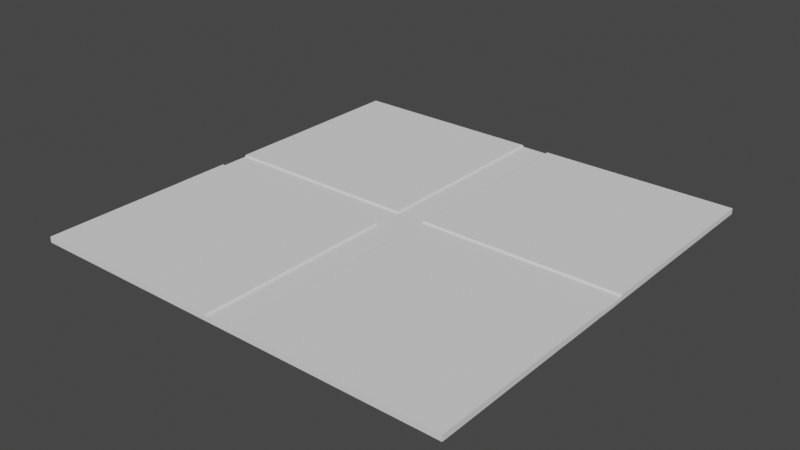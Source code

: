 # Source: intersecting_street.blend  (saved by Blender 3.3.6; exported with 4.5.12 LTS)
import bpy
from mathutils import Matrix  # noqa: F401  (used for matrix-valued properties, if any)

bpy.ops.wm.read_factory_settings(use_empty=True)
scene = bpy.context.scene
scene.name = 'Scene'

# ---- collections
col_collection = bpy.data.collections.new('Collection'); scene.collection.children.link(col_collection)

# ---- world
world_world = bpy.data.worlds.new('World'); scene.world = world_world
world_world.use_nodes = True; world_world.node_tree.nodes.clear()
_N = world_world.node_tree.nodes; _L = world_world.node_tree.links
n0 = _N.new('ShaderNodeOutputWorld'); n0.name = 'World Output'; n0.location = (300, 300)
n1 = _N.new('ShaderNodeBackground'); n1.name = 'Background'; n1.location = (10, 300)
n1.inputs[0].default_value = (0.05088, 0.05088, 0.05088, 1.0)
_L.new(n1.outputs[0], n0.inputs[0])
n0.is_active_output = True
world_world.color = (0.05088, 0.05088, 0.05088)
world_world.use_sun_shadow = False
world_world.sun_shadow_jitter_overblur = 0.0

# ---- meshes
me_cube_003 = bpy.data.meshes.new('Cube.003')
me_cube_003.from_pydata([(1.0, -1.0, 0.0185), (1.0, -1.0, 0.2948), (0.0, -1.0, 0.0185), (0.0, -1.0, 0.2948), (1.0, 0.0, 0.0185), (1.0, 0.0, 0.2948), (0.0, 0.0, 0.2948), (0.0, 0.0, 0.0185), (1.0, -2.0, 0.2948), (1.0, -2.0, 0.0185), (0.0, -2.0, 0.0185), (0.0, -2.0, 0.2948), (2.0, 0.0, 0.2948), (2.0, -1.0, 0.2948), (2.0, -1.0, 0.0185), (2.0, 0.0, 0.0185), (2.0, -2.0, 0.0185), (1.059, -2.0, 0.4128), (1.059, -1.059, 0.4128), (2.0, -2.0, 0.4128), (2.0, -1.0, 0.3732), (2.0, -2.987, 0.0185), (1.0, -2.987, 0.0185), (1.0, -2.987, 0.2948), (0.0, -2.987, 0.0185), (0.0, -2.987, 0.2948), (3.985, -2.989, 0.4128), (1.059, -2.987, 0.4128), (2.0, -2.987, 0.4128), (3.0, 0.0, 0.2948), (2.985, -1.0, 0.2948), (2.985, -1.0, 0.0185), (3.0, 0.0, 0.0185), (2.985, -2.0, 0.0185), (2.985, -2.987, 0.0185), (2.985, -2.0, 0.4128), (2.985, -1.059, 0.4128), (2.985, -2.987, 0.4128), (4.985, -2.99, 0.4128), (3.985, -3.989, 0.4128), (1.0, -2.0, 0.3732), (1.0, -1.0, 0.3732), (2.0, -1.059, 0.4128), (2.985, -1.0, 0.3732), (1.0, -2.987, 0.3732), (4.985, -3.99, 0.4128), (2.0, -3.987, 0.0185), (2.985, -3.987, 0.0185), (1.0, -3.987, 0.0185), (1.0, -3.987, 0.2948), (0.0, -3.987, 0.0185), (0.0, -3.987, 0.2948), (1.0, -3.987, 0.3732), (2.985, -3.987, 0.4128), (2.0, -3.987, 0.4128), (1.059, -3.987, 0.4128), (2.984, -4.987, 0.0185), (3.985, -3.989, 0.0185), (3.985, -2.989, 0.0185), (4.0, 0.0, 0.2948), (3.985, -1.001, 0.2948), (3.985, -1.001, 0.0185), (4.0, 0.0, 0.0185), (3.984, -4.989, 0.0185), (3.985, -2.001, 0.0185), (14.99, -4.002, 0.2948), (3.985, -1.001, 0.3732), (14.98, -5.002, 0.2948), (3.985, -2.001, 0.4128), (3.985, -1.061, 0.4128), (4.985, -3.99, 0.0185), (4.985, -2.99, 0.0185), (5.0, 0.0, 0.2948), (4.985, -1.003, 0.2948), (4.985, -1.003, 0.0185), (5.0, 0.0, 0.0185), (4.985, -2.003, 0.0185), (4.985, -1.003, 0.3732), (4.985, -2.003, 0.4128), (4.985, -1.062, 0.4128), (3.984, -4.989, 0.4128), (2.984, -4.987, 0.4128), (14.98, -5.002, 0.4128), (14.99, -4.002, 0.4128), (14.99, -4.002, 0.0185), (14.98, -5.002, 0.0185), (1.999, -4.987, 0.0185), (0.9993, -4.987, 0.0185), (0.9993, -4.987, 0.2948), (0.0, -4.987, 0.0185), (0.0, -4.987, 0.2948), (0.9993, -4.987, 0.3732), (1.999, -4.987, 0.4128), (1.059, -4.987, 0.4128), (4.984, -4.99, 0.0185), (4.984, -4.99, 0.4128), (3.978, -14.99, 0.2948), (2.978, -14.99, 0.2948), (3.978, -14.99, 0.0185), (2.978, -14.99, 0.0185), (3.978, -14.99, 0.4128), (2.978, -14.99, 0.4128), (2.978, -14.99, 0.3732), (3.978, -14.99, 0.3732), (1.992, -14.99, 0.3732), (1.992, -14.99, 0.2948), (1.992, -14.99, 0.0185), (0.9925, -14.99, 0.0185), (0.9925, -14.99, 0.2948), (0.0, -14.99, 0.0185), (0.0, -14.99, 0.2948), (0.9925, -14.99, 0.3732), (1.992, -14.99, 0.4128), (1.052, -14.99, 0.4128), (4.978, -14.99, 0.3732), (4.978, -14.99, 0.2948), (4.978, -14.99, 0.0185), (4.978, -14.99, 0.4128), (14.99, -4.002, 0.3732), (14.98, -5.002, 0.3732), (14.99, -3.002, 0.4128), (14.99, -3.002, 0.3732), (14.99, -3.002, 0.0185), (15.0, 0.0, 0.2948), (14.99, -1.015, 0.2948), (14.99, -1.015, 0.0185), (15.0, 0.0, 0.0185), (14.99, -2.015, 0.2948), (14.99, -2.015, 0.0185), (14.99, -2.015, 0.3732), (14.99, -1.015, 0.3732), (14.99, -3.002, 0.2948), (14.99, -2.015, 0.4128), (14.99, -1.074, 0.4128), (14.98, -15.0, 0.4128), (14.98, -15.0, 0.3732), (14.98, -15.0, 0.0185), (14.98, -15.0, 0.2948), (1.0, 1.0, 0.0185), (1.0, 1.0, 0.2948), (0.0, 1.0, 0.0185), (0.0, 1.0, 0.2948), (1.0, 2.0, 0.2948), (1.0, 2.0, 0.0185), (0.0, 2.0, 0.0185), (0.0, 2.0, 0.2948), (2.0, 1.0, 0.2948), (2.0, 1.0, 0.0185), (2.0, 2.0, 0.0185), (1.059, 2.0, 0.4128), (1.059, 1.059, 0.4128), (2.0, 2.0, 0.4128), (2.0, 1.0, 0.3732), (2.0, 2.987, 0.0185), (1.0, 2.987, 0.0185), (1.0, 2.987, 0.2948), (0.0, 2.987, 0.0185), (0.0, 2.987, 0.2948), (3.985, 2.989, 0.4128), (1.059, 2.987, 0.4128), (2.0, 2.987, 0.4128), (2.985, 1.0, 0.2948), (2.985, 1.0, 0.0185), (2.985, 2.0, 0.0185), (2.985, 2.987, 0.0185), (2.985, 2.0, 0.4128), (2.985, 1.059, 0.4128), (2.985, 2.987, 0.4128), (4.985, 2.99, 0.4128), (3.985, 3.989, 0.4128), (1.0, 2.0, 0.3732), (1.0, 1.0, 0.3732), (2.0, 1.059, 0.4128), (2.985, 1.0, 0.3732), (1.0, 2.987, 0.3732), (4.985, 3.99, 0.4128), (2.0, 3.987, 0.0185), (2.985, 3.987, 0.0185), (1.0, 3.987, 0.0185), (1.0, 3.987, 0.2948), (0.0, 3.987, 0.0185), (0.0, 3.987, 0.2948), (1.0, 3.987, 0.3732), (2.985, 3.987, 0.4128), (2.0, 3.987, 0.4128), (1.059, 3.987, 0.4128), (2.984, 4.987, 0.0185), (3.985, 3.989, 0.0185), (3.985, 2.989, 0.0185), (3.985, 1.001, 0.2948), (3.985, 1.001, 0.0185), (3.984, 4.989, 0.0185), (3.985, 2.001, 0.0185), (14.99, 4.002, 0.2948), (3.985, 1.001, 0.3732), (14.98, 5.002, 0.2948), (3.985, 2.001, 0.4128), (3.985, 1.061, 0.4128), (4.985, 3.99, 0.0185), (4.985, 2.99, 0.0185), (4.985, 1.003, 0.2948), (4.985, 1.003, 0.0185), (4.985, 2.003, 0.0185), (4.985, 1.003, 0.3732), (4.985, 2.003, 0.4128), (4.985, 1.062, 0.4128), (3.984, 4.989, 0.4128), (2.984, 4.987, 0.4128), (14.98, 5.002, 0.4128), (14.99, 4.002, 0.4128), (14.99, 4.002, 0.0185), (14.98, 5.002, 0.0185), (1.999, 4.987, 0.0185), (0.9993, 4.987, 0.0185), (0.9993, 4.987, 0.2948), (0.0, 4.987, 0.0185), (0.0, 4.987, 0.2948), (0.9993, 4.987, 0.3732), (1.999, 4.987, 0.4128), (1.059, 4.987, 0.4128), (4.984, 4.99, 0.0185), (4.984, 4.99, 0.4128), (3.978, 14.99, 0.2948), (2.978, 14.99, 0.2948), (3.978, 14.99, 0.0185), (2.978, 14.99, 0.0185), (3.978, 14.99, 0.4128), (2.978, 14.99, 0.4128), (2.978, 14.99, 0.3732), (3.978, 14.99, 0.3732), (1.992, 14.99, 0.3732), (1.992, 14.99, 0.2948), (1.992, 14.99, 0.0185), (0.9925, 14.99, 0.0185), (0.9925, 14.99, 0.2948), (0.0, 14.99, 0.0185), (0.0, 14.99, 0.2948), (0.9925, 14.99, 0.3732), (1.992, 14.99, 0.4128), (1.052, 14.99, 0.4128), (4.978, 14.99, 0.3732), (4.978, 14.99, 0.2948), (4.978, 14.99, 0.0185), (4.978, 14.99, 0.4128), (14.99, 4.002, 0.3732), (14.98, 5.002, 0.3732), (14.99, 3.002, 0.4128), (14.99, 3.002, 0.3732), (14.99, 3.002, 0.0185), (14.99, 1.015, 0.2948), (14.99, 1.015, 0.0185), (14.99, 2.015, 0.2948), (14.99, 2.015, 0.0185), (14.99, 2.015, 0.3732), (14.99, 1.015, 0.3732), (14.99, 3.002, 0.2948), (14.99, 2.015, 0.4128), (14.99, 1.074, 0.4128), (14.98, 15.0, 0.4128), (14.98, 15.0, 0.3732), (14.98, 15.0, 0.0185), (14.98, 15.0, 0.2948), (-1.0, -1.0, 0.0185), (-1.0, -1.0, 0.2948), (-1.0, 0.0, 0.0185), (-1.0, 0.0, 0.2948), (-1.0, -2.0, 0.2948), (-1.0, -2.0, 0.0185), (-2.0, 0.0, 0.2948), (-2.0, -1.0, 0.2948), (-2.0, -1.0, 0.0185), (-2.0, 0.0, 0.0185), (-2.0, -2.0, 0.0185), (-1.059, -2.0, 0.4128), (-1.059, -1.059, 0.4128), (-2.0, -2.0, 0.4128), (-2.0, -1.0, 0.3732), (-2.0, -2.987, 0.0185), (-1.0, -2.987, 0.0185), (-1.0, -2.987, 0.2948), (-3.985, -2.989, 0.4128), (-1.059, -2.987, 0.4128), (-2.0, -2.987, 0.4128), (-3.0, 0.0, 0.2948), (-2.985, -1.0, 0.2948), (-2.985, -1.0, 0.0185), (-3.0, 0.0, 0.0185), (-2.985, -2.0, 0.0185), (-2.985, -2.987, 0.0185), (-2.985, -2.0, 0.4128), (-2.985, -1.059, 0.4128), (-2.985, -2.987, 0.4128), (-4.985, -2.99, 0.4128), (-3.985, -3.989, 0.4128), (-1.0, -2.0, 0.3732), (-1.0, -1.0, 0.3732), (-2.0, -1.059, 0.4128), (-2.985, -1.0, 0.3732), (-1.0, -2.987, 0.3732), (-4.985, -3.99, 0.4128), (-2.0, -3.987, 0.0185), (-2.985, -3.987, 0.0185), (-1.0, -3.987, 0.0185), (-1.0, -3.987, 0.2948), (-1.0, -3.987, 0.3732), (-2.985, -3.987, 0.4128), (-2.0, -3.987, 0.4128), (-1.059, -3.987, 0.4128), (-2.984, -4.987, 0.0185), (-3.985, -3.989, 0.0185), (-3.985, -2.989, 0.0185), (-4.0, 0.0, 0.2948), (-3.985, -1.001, 0.2948), (-3.985, -1.001, 0.0185), (-4.0, 0.0, 0.0185), (-3.984, -4.989, 0.0185), (-3.985, -2.001, 0.0185), (-14.99, -4.002, 0.2948), (-3.985, -1.001, 0.3732), (-14.98, -5.002, 0.2948), (-3.985, -2.001, 0.4128), (-3.985, -1.061, 0.4128), (-4.985, -3.99, 0.0185), (-4.985, -2.99, 0.0185), (-5.0, 0.0, 0.2948), (-4.985, -1.003, 0.2948), (-4.985, -1.003, 0.0185), (-5.0, 0.0, 0.0185), (-4.985, -2.003, 0.0185), (-4.985, -1.003, 0.3732), (-4.985, -2.003, 0.4128), (-4.985, -1.062, 0.4128), (-3.984, -4.989, 0.4128), (-2.984, -4.987, 0.4128), (-14.98, -5.002, 0.4128), (-14.99, -4.002, 0.4128), (-14.99, -4.002, 0.0185), (-14.98, -5.002, 0.0185), (-1.999, -4.987, 0.0185), (-0.9993, -4.987, 0.0185), (-0.9993, -4.987, 0.2948), (-0.9993, -4.987, 0.3732), (-1.999, -4.987, 0.4128), (-1.059, -4.987, 0.4128), (-4.984, -4.99, 0.0185), (-4.984, -4.99, 0.4128), (-3.978, -14.99, 0.2948), (-2.978, -14.99, 0.2948), (-3.978, -14.99, 0.0185), (-2.978, -14.99, 0.0185), (-3.978, -14.99, 0.4128), (-2.978, -14.99, 0.4128), (-2.978, -14.99, 0.3732), (-3.978, -14.99, 0.3732), (-1.992, -14.99, 0.3732), (-1.992, -14.99, 0.2948), (-1.992, -14.99, 0.0185), (-0.9925, -14.99, 0.0185), (-0.9925, -14.99, 0.2948), (-0.9925, -14.99, 0.3732), (-1.992, -14.99, 0.4128), (-1.052, -14.99, 0.4128), (-4.978, -14.99, 0.3732), (-4.978, -14.99, 0.2948), (-4.978, -14.99, 0.0185), (-4.978, -14.99, 0.4128), (-14.99, -4.002, 0.3732), (-14.98, -5.002, 0.3732), (-14.99, -3.002, 0.4128), (-14.99, -3.002, 0.3732), (-14.99, -3.002, 0.0185), (-15.0, 0.0, 0.2948), (-14.99, -1.015, 0.2948), (-14.99, -1.015, 0.0185), (-15.0, 0.0, 0.0185), (-14.99, -2.015, 0.2948), (-14.99, -2.015, 0.0185), (-14.99, -2.015, 0.3732), (-14.99, -1.015, 0.3732), (-14.99, -3.002, 0.2948), (-14.99, -2.015, 0.4128), (-14.99, -1.074, 0.4128), (-14.98, -15.0, 0.4128), (-14.98, -15.0, 0.3732), (-14.98, -15.0, 0.0185), (-14.98, -15.0, 0.2948), (-1.0, 1.0, 0.0185), (-1.0, 1.0, 0.2948), (-1.0, 2.0, 0.2948), (-1.0, 2.0, 0.0185), (-2.0, 1.0, 0.2948), (-2.0, 1.0, 0.0185), (-2.0, 2.0, 0.0185), (-1.059, 2.0, 0.4128), (-1.059, 1.059, 0.4128), (-2.0, 2.0, 0.4128), (-2.0, 1.0, 0.3732), (-2.0, 2.987, 0.0185), (-1.0, 2.987, 0.0185), (-1.0, 2.987, 0.2948), (-3.985, 2.989, 0.4128), (-1.059, 2.987, 0.4128), (-2.0, 2.987, 0.4128), (-2.985, 1.0, 0.2948), (-2.985, 1.0, 0.0185), (-2.985, 2.0, 0.0185), (-2.985, 2.987, 0.0185), (-2.985, 2.0, 0.4128), (-2.985, 1.059, 0.4128), (-2.985, 2.987, 0.4128), (-4.985, 2.99, 0.4128), (-3.985, 3.989, 0.4128), (-1.0, 2.0, 0.3732), (-1.0, 1.0, 0.3732), (-2.0, 1.059, 0.4128), (-2.985, 1.0, 0.3732), (-1.0, 2.987, 0.3732), (-4.985, 3.99, 0.4128), (-2.0, 3.987, 0.0185), (-2.985, 3.987, 0.0185), (-1.0, 3.987, 0.0185), (-1.0, 3.987, 0.2948), (-1.0, 3.987, 0.3732), (-2.985, 3.987, 0.4128), (-2.0, 3.987, 0.4128), (-1.059, 3.987, 0.4128), (-2.984, 4.987, 0.0185), (-3.985, 3.989, 0.0185), (-3.985, 2.989, 0.0185), (-3.985, 1.001, 0.2948), (-3.985, 1.001, 0.0185), (-3.984, 4.989, 0.0185), (-3.985, 2.001, 0.0185), (-14.99, 4.002, 0.2948), (-3.985, 1.001, 0.3732), (-14.98, 5.002, 0.2948), (-3.985, 2.001, 0.4128), (-3.985, 1.061, 0.4128), (-4.985, 3.99, 0.0185), (-4.985, 2.99, 0.0185), (-4.985, 1.003, 0.2948), (-4.985, 1.003, 0.0185), (-4.985, 2.003, 0.0185), (-4.985, 1.003, 0.3732), (-4.985, 2.003, 0.4128), (-4.985, 1.062, 0.4128), (-3.984, 4.989, 0.4128), (-2.984, 4.987, 0.4128), (-14.98, 5.002, 0.4128), (-14.99, 4.002, 0.4128), (-14.99, 4.002, 0.0185), (-14.98, 5.002, 0.0185), (-1.999, 4.987, 0.0185), (-0.9993, 4.987, 0.0185), (-0.9993, 4.987, 0.2948), (-0.9993, 4.987, 0.3732), (-1.999, 4.987, 0.4128), (-1.059, 4.987, 0.4128), (-4.984, 4.99, 0.0185), (-4.984, 4.99, 0.4128), (-3.978, 14.99, 0.2948), (-2.978, 14.99, 0.2948), (-3.978, 14.99, 0.0185), (-2.978, 14.99, 0.0185), (-3.978, 14.99, 0.4128), (-2.978, 14.99, 0.4128), (-2.978, 14.99, 0.3732), (-3.978, 14.99, 0.3732), (-1.992, 14.99, 0.3732), (-1.992, 14.99, 0.2948), (-1.992, 14.99, 0.0185), (-0.9925, 14.99, 0.0185), (-0.9925, 14.99, 0.2948), (-0.9925, 14.99, 0.3732), (-1.992, 14.99, 0.4128), (-1.052, 14.99, 0.4128), (-4.978, 14.99, 0.3732), (-4.978, 14.99, 0.2948), (-4.978, 14.99, 0.0185), (-4.978, 14.99, 0.4128), (-14.99, 4.002, 0.3732), (-14.98, 5.002, 0.3732), (-14.99, 3.002, 0.4128), (-14.99, 3.002, 0.3732), (-14.99, 3.002, 0.0185), (-14.99, 1.015, 0.2948), (-14.99, 1.015, 0.0185), (-14.99, 2.015, 0.2948), (-14.99, 2.015, 0.0185), (-14.99, 2.015, 0.3732), (-14.99, 1.015, 0.3732), (-14.99, 3.002, 0.2948), (-14.99, 2.015, 0.4128), (-14.99, 1.074, 0.4128), (-14.98, 15.0, 0.4128), (-14.98, 15.0, 0.3732), (-14.98, 15.0, 0.0185), (-14.98, 15.0, 0.2948)], [], [(1, 8, 40, 41), (7, 4, 0, 2), (5, 6, 3, 1), (1, 3, 11, 8), (40, 8, 23, 44), (0, 4, 15, 14), (2, 0, 9, 10), (21, 16, 33, 34), (27, 44, 52, 55), (9, 0, 14, 16), (5, 1, 13, 12), (8, 11, 25, 23), (18, 17, 19, 42), (13, 1, 41, 20), (22, 21, 46, 48), (9, 16, 21, 22), (37, 28, 54, 53), (95, 117, 134, 82), (23, 25, 51, 49), (13, 20, 43, 30), (19, 17, 27, 28), (12, 13, 30, 29), (10, 9, 22, 24), (36, 35, 68, 69), (43, 36, 69, 66), (31, 32, 62, 61), (30, 43, 66, 60), (47, 34, 58, 57), (42, 19, 35, 36), (14, 15, 32, 31), (19, 28, 37, 35), (16, 14, 31, 33), (21, 34, 47, 46), (17, 18, 41, 40), (18, 42, 20, 41), (42, 36, 43, 20), (45, 39, 80, 95), (27, 17, 40, 44), (29, 30, 60, 59), (34, 33, 64, 58), (49, 51, 90, 88), (39, 53, 81, 80), (50, 48, 87, 89), (47, 57, 63, 56), (55, 52, 91, 93), (52, 49, 88, 91), (48, 46, 86, 87), (28, 27, 55, 54), (33, 31, 61, 64), (44, 23, 49, 52), (24, 22, 48, 50), (46, 47, 56, 86), (69, 68, 78, 79), (59, 60, 73, 72), (70, 71, 122, 84), (58, 64, 76, 71), (57, 58, 71, 70), (54, 55, 93, 92), (64, 61, 74, 76), (26, 39, 45, 38), (66, 69, 79, 77), (35, 37, 26, 68), (37, 53, 39, 26), (76, 74, 125, 128), (94, 70, 84, 85), (38, 45, 83, 120), (77, 79, 133, 130), (116, 94, 85, 136), (117, 114, 135, 134), (74, 75, 126, 125), (73, 77, 130, 124), (78, 38, 120, 132), (114, 115, 137, 135), (79, 78, 132, 133), (68, 26, 38, 78), (60, 66, 77, 73), (61, 62, 75, 74), (81, 92, 112, 101), (63, 94, 116, 98), (45, 95, 82, 83), (88, 90, 110, 108), (115, 116, 136, 137), (80, 81, 101, 100), (89, 87, 107, 109), (72, 73, 124, 123), (56, 63, 98, 99), (93, 91, 111, 113), (91, 88, 108, 111), (87, 86, 106, 107), (86, 56, 99, 106), (57, 70, 94, 63), (53, 54, 92, 81), (97, 99, 98, 96), (101, 102, 103, 100), (104, 105, 97, 102), (105, 106, 99, 97), (107, 108, 110, 109), (108, 107, 106, 105), (108, 105, 104, 111), (101, 112, 104, 102), (112, 113, 111, 104), (100, 103, 114, 117), (103, 96, 115, 114), (96, 98, 116, 115), (102, 97, 96, 103), (95, 80, 100, 117), (92, 93, 113, 112), (84, 65, 67, 85), (118, 83, 82, 119), (65, 118, 119, 67), (131, 121, 118, 65), (126, 123, 124, 125), (125, 124, 127, 128), (127, 124, 130, 129), (128, 127, 131, 122), (127, 129, 121, 131), (122, 131, 65, 84), (133, 132, 129, 130), (132, 120, 121, 129), (121, 120, 83, 118), (119, 82, 134, 135), (67, 119, 135, 137), (85, 67, 137, 136), (71, 76, 128, 122), (139, 171, 170, 142), (7, 140, 138, 4), (5, 139, 141, 6), (139, 142, 145, 141), (170, 174, 155, 142), (138, 147, 15, 4), (140, 144, 143, 138), (153, 164, 163, 148), (159, 185, 182, 174), (143, 148, 147, 138), (5, 12, 146, 139), (142, 155, 157, 145), (150, 172, 151, 149), (146, 152, 171, 139), (154, 178, 176, 153), (143, 154, 153, 148), (167, 183, 184, 160), (221, 208, 258, 243), (155, 179, 181, 157), (146, 161, 173, 152), (151, 160, 159, 149), (12, 29, 161, 146), (144, 156, 154, 143), (166, 197, 196, 165), (173, 194, 197, 166), (162, 190, 62, 32), (161, 189, 194, 173), (177, 187, 188, 164), (172, 166, 165, 151), (147, 162, 32, 15), (151, 165, 167, 160), (148, 163, 162, 147), (153, 176, 177, 164), (149, 170, 171, 150), (150, 171, 152, 172), (172, 152, 173, 166), (175, 221, 206, 169), (159, 174, 170, 149), (29, 59, 189, 161), (164, 188, 192, 163), (179, 214, 216, 181), (169, 206, 207, 183), (180, 215, 213, 178), (177, 186, 191, 187), (185, 219, 217, 182), (182, 217, 214, 179), (178, 213, 212, 176), (160, 184, 185, 159), (163, 192, 190, 162), (174, 182, 179, 155), (156, 180, 178, 154), (176, 212, 186, 177), (197, 205, 204, 196), (59, 72, 200, 189), (198, 210, 248, 199), (188, 199, 202, 192), (187, 198, 199, 188), (184, 218, 219, 185), (192, 202, 201, 190), (158, 168, 175, 169), (194, 203, 205, 197), (165, 196, 158, 167), (167, 158, 169, 183), (202, 252, 250, 201), (220, 211, 210, 198), (168, 246, 209, 175), (203, 254, 257, 205), (242, 260, 211, 220), (243, 258, 259, 240), (201, 250, 126, 75), (200, 249, 254, 203), (204, 256, 246, 168), (240, 259, 261, 241), (205, 257, 256, 204), (196, 204, 168, 158), (189, 200, 203, 194), (190, 201, 75, 62), (207, 227, 238, 218), (191, 224, 242, 220), (175, 209, 208, 221), (214, 234, 236, 216), (241, 261, 260, 242), (206, 226, 227, 207), (215, 235, 233, 213), (72, 123, 249, 200), (186, 225, 224, 191), (219, 239, 237, 217), (217, 237, 234, 214), (213, 233, 232, 212), (212, 232, 225, 186), (187, 191, 220, 198), (183, 207, 218, 184), (223, 222, 224, 225), (227, 226, 229, 228), (230, 228, 223, 231), (231, 223, 225, 232), (233, 235, 236, 234), (234, 231, 232, 233), (234, 237, 230, 231), (227, 228, 230, 238), (238, 230, 237, 239), (226, 243, 240, 229), (229, 240, 241, 222), (222, 241, 242, 224), (228, 229, 222, 223), (221, 243, 226, 206), (218, 238, 239, 219), (210, 211, 195, 193), (244, 245, 208, 209), (193, 195, 245, 244), (255, 193, 244, 247), (126, 250, 249, 123), (250, 252, 251, 249), (251, 253, 254, 249), (252, 248, 255, 251), (251, 255, 247, 253), (248, 210, 193, 255), (257, 254, 253, 256), (256, 253, 247, 246), (247, 244, 209, 246), (245, 259, 258, 208), (195, 261, 259, 245), (211, 260, 261, 195), (199, 248, 252, 202), (263, 295, 294, 266), (7, 2, 262, 264), (265, 263, 3, 6), (263, 266, 11, 3), (294, 298, 279, 266), (262, 270, 271, 264), (2, 10, 267, 262), (277, 288, 287, 272), (281, 307, 304, 298), (267, 272, 270, 262), (265, 268, 269, 263), (266, 279, 25, 11), (274, 296, 275, 273), (269, 276, 295, 263), (278, 302, 300, 277), (267, 278, 277, 272), (291, 305, 306, 282), (345, 334, 382, 365), (279, 303, 51, 25), (269, 284, 297, 276), (275, 282, 281, 273), (268, 283, 284, 269), (10, 24, 278, 267), (290, 321, 320, 289), (297, 318, 321, 290), (285, 313, 314, 286), (284, 312, 318, 297), (301, 309, 310, 288), (296, 290, 289, 275), (270, 285, 286, 271), (275, 289, 291, 282), (272, 287, 285, 270), (277, 300, 301, 288), (273, 294, 295, 274), (274, 295, 276, 296), (296, 276, 297, 290), (299, 345, 332, 293), (281, 298, 294, 273), (283, 311, 312, 284), (288, 310, 316, 287), (303, 340, 90, 51), (293, 332, 333, 305), (50, 89, 339, 302), (301, 308, 315, 309), (307, 343, 341, 304), (304, 341, 340, 303), (302, 339, 338, 300), (282, 306, 307, 281), (287, 316, 313, 285), (298, 304, 303, 279), (24, 50, 302, 278), (300, 338, 308, 301), (321, 331, 330, 320), (311, 324, 325, 312), (322, 336, 370, 323), (310, 323, 328, 316), (309, 322, 323, 310), (306, 342, 343, 307), (316, 328, 326, 313), (280, 292, 299, 293), (318, 329, 331, 321), (289, 320, 280, 291), (291, 280, 293, 305), (328, 376, 373, 326), (344, 337, 336, 322), (292, 368, 335, 299), (329, 378, 381, 331), (364, 384, 337, 344), (365, 382, 383, 362), (326, 373, 374, 327), (325, 372, 378, 329), (330, 380, 368, 292), (362, 383, 385, 363), (331, 381, 380, 330), (320, 330, 292, 280), (312, 325, 329, 318), (313, 326, 327, 314), (333, 351, 360, 342), (315, 348, 364, 344), (299, 335, 334, 345), (340, 358, 110, 90), (363, 385, 384, 364), (332, 350, 351, 333), (89, 109, 357, 339), (324, 371, 372, 325), (308, 349, 348, 315), (343, 361, 359, 341), (341, 359, 358, 340), (339, 357, 356, 338), (338, 356, 349, 308), (309, 315, 344, 322), (305, 333, 342, 306), (347, 346, 348, 349), (351, 350, 353, 352), (354, 352, 347, 355), (355, 347, 349, 356), (357, 109, 110, 358), (358, 355, 356, 357), (358, 359, 354, 355), (351, 352, 354, 360), (360, 354, 359, 361), (350, 365, 362, 353), (353, 362, 363, 346), (346, 363, 364, 348), (352, 353, 346, 347), (345, 365, 350, 332), (342, 360, 361, 343), (336, 337, 319, 317), (366, 367, 334, 335), (317, 319, 367, 366), (379, 317, 366, 369), (374, 373, 372, 371), (373, 376, 375, 372), (375, 377, 378, 372), (376, 370, 379, 375), (375, 379, 369, 377), (370, 336, 317, 379), (381, 378, 377, 380), (380, 377, 369, 368), (369, 366, 335, 368), (367, 383, 382, 334), (319, 385, 383, 367), (337, 384, 385, 319), (323, 370, 376, 328), (387, 388, 412, 413), (7, 264, 386, 140), (265, 6, 141, 387), (387, 141, 145, 388), (412, 388, 399, 416), (386, 264, 271, 391), (140, 386, 389, 144), (397, 392, 405, 406), (401, 416, 422, 425), (389, 386, 391, 392), (265, 387, 390, 268), (388, 145, 157, 399), (394, 393, 395, 414), (390, 387, 413, 396), (398, 397, 418, 420), (389, 392, 397, 398), (409, 402, 424, 423), (459, 479, 494, 448), (399, 157, 181, 421), (390, 396, 415, 403), (395, 393, 401, 402), (268, 390, 403, 283), (144, 389, 398, 156), (408, 407, 436, 437), (415, 408, 437, 434), (404, 286, 314, 430), (403, 415, 434, 429), (419, 406, 428, 427), (414, 395, 407, 408), (391, 271, 286, 404), (395, 402, 409, 407), (392, 391, 404, 405), (397, 406, 419, 418), (393, 394, 413, 412), (394, 414, 396, 413), (414, 408, 415, 396), (417, 411, 446, 459), (401, 393, 412, 416), (283, 403, 429, 311), (406, 405, 432, 428), (421, 181, 216, 454), (411, 423, 447, 446), (180, 420, 453, 215), (419, 427, 431, 426), (425, 422, 455, 457), (422, 421, 454, 455), (420, 418, 452, 453), (402, 401, 425, 424), (405, 404, 430, 432), (416, 399, 421, 422), (156, 398, 420, 180), (418, 419, 426, 452), (437, 436, 444, 445), (311, 429, 440, 324), (438, 439, 484, 450), (428, 432, 442, 439), (427, 428, 439, 438), (424, 425, 457, 456), (432, 430, 441, 442), (400, 411, 417, 410), (434, 437, 445, 443), (407, 409, 400, 436), (409, 423, 411, 400), (442, 441, 486, 488), (458, 438, 450, 451), (410, 417, 449, 482), (443, 445, 493, 490), (478, 458, 451, 496), (479, 476, 495, 494), (441, 327, 374, 486), (440, 443, 490, 485), (444, 410, 482, 492), (476, 477, 497, 495), (445, 444, 492, 493), (436, 400, 410, 444), (429, 434, 443, 440), (430, 314, 327, 441), (447, 456, 474, 465), (431, 458, 478, 462), (417, 459, 448, 449), (454, 216, 236, 472), (477, 478, 496, 497), (446, 447, 465, 464), (215, 453, 471, 235), (324, 440, 485, 371), (426, 431, 462, 463), (457, 455, 473, 475), (455, 454, 472, 473), (453, 452, 470, 471), (452, 426, 463, 470), (427, 438, 458, 431), (423, 424, 456, 447), (461, 463, 462, 460), (465, 466, 467, 464), (468, 469, 461, 466), (469, 470, 463, 461), (471, 472, 236, 235), (472, 471, 470, 469), (472, 469, 468, 473), (465, 474, 468, 466), (474, 475, 473, 468), (464, 467, 476, 479), (467, 460, 477, 476), (460, 462, 478, 477), (466, 461, 460, 467), (459, 446, 464, 479), (456, 457, 475, 474), (450, 433, 435, 451), (480, 449, 448, 481), (433, 480, 481, 435), (491, 483, 480, 433), (374, 371, 485, 486), (486, 485, 487, 488), (487, 485, 490, 489), (488, 487, 491, 484), (487, 489, 483, 491), (484, 491, 433, 450), (493, 492, 489, 490), (492, 482, 483, 489), (483, 482, 449, 480), (481, 448, 494, 495), (435, 481, 495, 497), (451, 435, 497, 496), (439, 442, 488, 484)])
_uv = me_cube_003.uv_layers.new(name='UVMap')
_uv.uv.foreach_set('vector', [0.8975, 0.0003092, 0.8974, 0.01523, 0.8962, 0.01523, 0.8963, 0.0003022, 0.8363, 0.8611, 0.8247, 0.8611, 0.8247, 0.8495, 0.8363, 0.8495, 0.3499, 0.3122, 0.3308, 0.3312, 0.3117, 0.3122, 0.3308, 0.2931, 0.3308, 0.2931, 0.3117, 0.3122, 0.2927, 0.2931, 0.3117, 0.274, 0.8962, 0.01523, 0.8974, 0.01523, 0.8973, 0.02997, 0.8961, 0.02996, 0.8247, 0.8495, 0.8247, 0.8611, 0.813, 0.8611, 0.813, 0.8495, 0.8363, 0.8495, 0.8247, 0.8495, 0.8247, 0.8379, 0.8363, 0.8379, 0.813, 0.8264, 0.813, 0.8379, 0.8016, 0.8379, 0.8016, 0.8264, 0.7439, 0.6675, 0.7433, 0.6684, 0.73, 0.6595, 0.7306, 0.6586, 0.8247, 0.8379, 0.8247, 0.8495, 0.813, 0.8495, 0.813, 0.8379, 0.3499, 0.3122, 0.3308, 0.2931, 0.3498, 0.274, 0.3689, 0.2931, 0.3117, 0.274, 0.2927, 0.2931, 0.2738, 0.2743, 0.2929, 0.2552, 0.0003021, 0.9997, 0.0003096, 0.9888, 0.01124, 0.9888, 0.01123, 0.9997, 0.8971, 0.4918, 0.897, 0.5067, 0.8958, 0.5067, 0.8959, 0.4918, 0.8247, 0.8264, 0.813, 0.8264, 0.813, 0.8148, 0.8247, 0.8148, 0.8247, 0.8379, 0.813, 0.8379, 0.813, 0.8264, 0.8247, 0.8264, 0.0227, 0.9773, 0.01125, 0.9773, 0.01126, 0.9657, 0.02271, 0.9657, 0.04595, 0.954, 0.04595, 0.8378, 0.1622, 0.8377, 0.1622, 0.954, 0.2929, 0.2552, 0.2738, 0.2743, 0.2547, 0.2553, 0.2738, 0.2362, 0.8971, 0.4918, 0.8959, 0.4918, 0.896, 0.4771, 0.8972, 0.4771, 0.01124, 0.9888, 0.0003096, 0.9888, 0.0003175, 0.9773, 0.01125, 0.9773, 0.3689, 0.2931, 0.3498, 0.274, 0.3686, 0.2552, 0.388, 0.274, 0.8363, 0.8379, 0.8247, 0.8379, 0.8247, 0.8264, 0.8363, 0.8264, 0.02268, 0.9997, 0.02269, 0.9888, 0.03431, 0.9888, 0.03431, 0.9997, 0.7431, 0.3609, 0.7437, 0.3619, 0.7304, 0.3707, 0.7298, 0.3697, 0.8016, 0.8495, 0.8014, 0.8611, 0.7898, 0.8611, 0.79, 0.8495, 0.8972, 0.4771, 0.896, 0.4771, 0.8961, 0.4622, 0.8973, 0.4622, 0.8016, 0.8148, 0.8016, 0.8264, 0.79, 0.8264, 0.79, 0.8148, 0.01123, 0.9997, 0.01124, 0.9888, 0.02269, 0.9888, 0.02268, 0.9997, 0.813, 0.8495, 0.813, 0.8611, 0.8014, 0.8611, 0.8016, 0.8495, 0.01124, 0.9888, 0.01125, 0.9773, 0.0227, 0.9773, 0.02269, 0.9888, 0.813, 0.8379, 0.813, 0.8495, 0.8016, 0.8495, 0.8016, 0.8379, 0.813, 0.8264, 0.8016, 0.8264, 0.8016, 0.8148, 0.813, 0.8148, 0.757, 0.6763, 0.7694, 0.6847, 0.7696, 0.6862, 0.7563, 0.6772, 0.7694, 0.345, 0.7569, 0.3533, 0.7562, 0.3523, 0.7696, 0.3435, 0.7569, 0.3533, 0.7437, 0.3619, 0.7431, 0.3609, 0.7562, 0.3523, 0.04595, 0.9656, 0.03433, 0.9657, 0.03433, 0.954, 0.04595, 0.954, 0.7439, 0.6675, 0.757, 0.6763, 0.7563, 0.6772, 0.7433, 0.6684, 0.388, 0.274, 0.3686, 0.2552, 0.3876, 0.2361, 0.407, 0.2549, 0.8016, 0.8264, 0.8016, 0.8379, 0.79, 0.8379, 0.79, 0.8264, 0.2738, 0.2362, 0.2547, 0.2553, 0.2357, 0.2362, 0.2547, 0.2171, 0.03433, 0.9657, 0.02271, 0.9657, 0.02271, 0.954, 0.03433, 0.954, 0.8363, 0.8148, 0.8247, 0.8148, 0.8247, 0.8032, 0.8363, 0.8032, 0.8016, 0.8148, 0.79, 0.8148, 0.79, 0.8031, 0.8016, 0.8032, 0.7306, 0.6586, 0.73, 0.6595, 0.7168, 0.6506, 0.7174, 0.6497, 0.896, 0.04489, 0.8972, 0.04489, 0.8971, 0.05982, 0.8959, 0.05981, 0.8247, 0.8148, 0.813, 0.8148, 0.813, 0.8032, 0.8247, 0.8032, 0.01125, 0.9773, 0.0003175, 0.9773, 0.0003254, 0.9657, 0.01126, 0.9657, 0.8016, 0.8379, 0.8016, 0.8495, 0.79, 0.8495, 0.79, 0.8379, 0.8961, 0.02996, 0.8973, 0.02997, 0.8972, 0.04489, 0.896, 0.04489, 0.8363, 0.8264, 0.8247, 0.8264, 0.8247, 0.8148, 0.8363, 0.8148, 0.813, 0.8148, 0.8016, 0.8148, 0.8016, 0.8032, 0.813, 0.8032, 0.03431, 0.9997, 0.03431, 0.9888, 0.04594, 0.9887, 0.04593, 0.9997, 0.407, 0.2549, 0.3876, 0.2361, 0.4067, 0.217, 0.4261, 0.2358, 0.7783, 0.8148, 0.7783, 0.8264, 0.6621, 0.8262, 0.6621, 0.8146, 0.79, 0.8264, 0.79, 0.8379, 0.7783, 0.8379, 0.7783, 0.8264, 0.79, 0.8148, 0.79, 0.8264, 0.7783, 0.8264, 0.7783, 0.8148, 0.01126, 0.9657, 0.0003254, 0.9657, 0.0003254, 0.954, 0.01126, 0.954, 0.79, 0.8379, 0.79, 0.8495, 0.7783, 0.8495, 0.7783, 0.8379, 0.03432, 0.9773, 0.03433, 0.9657, 0.04595, 0.9656, 0.04595, 0.9773, 0.7298, 0.3697, 0.7304, 0.3707, 0.7171, 0.3795, 0.7164, 0.3785, 0.02269, 0.9888, 0.0227, 0.9773, 0.03432, 0.9773, 0.03431, 0.9888, 0.0227, 0.9773, 0.02271, 0.9657, 0.03433, 0.9657, 0.03432, 0.9773, 0.7783, 0.8379, 0.7783, 0.8495, 0.6621, 0.8493, 0.6621, 0.8377, 0.7783, 0.8031, 0.7783, 0.8148, 0.6621, 0.8146, 0.6621, 0.803, 0.04595, 0.9773, 0.04595, 0.9656, 0.1622, 0.9656, 0.1622, 0.9772, 0.7164, 0.3785, 0.7171, 0.3795, 0.6629, 0.416, 0.6623, 0.415, 0.7784, 0.6869, 0.7783, 0.8031, 0.6621, 0.803, 0.6622, 0.6868, 0.6631, 0.5511, 0.6625, 0.5511, 0.6622, 0.5149, 0.6629, 0.5149, 0.7783, 0.8495, 0.7782, 0.8611, 0.6619, 0.8611, 0.6621, 0.8493, 0.8974, 0.4472, 0.8962, 0.4472, 0.8959, 0.3801, 0.8971, 0.3801, 0.04594, 0.9887, 0.04595, 0.9773, 0.1622, 0.9772, 0.1622, 0.9887, 0.8958, 0.1864, 0.897, 0.1864, 0.8972, 0.2535, 0.8961, 0.2535, 0.04593, 0.9997, 0.04594, 0.9887, 0.1622, 0.9887, 0.1622, 0.9996, 0.03431, 0.9888, 0.03432, 0.9773, 0.04595, 0.9773, 0.04594, 0.9887, 0.8973, 0.4622, 0.8961, 0.4622, 0.8962, 0.4472, 0.8974, 0.4472, 0.79, 0.8495, 0.7898, 0.8611, 0.7782, 0.8611, 0.7783, 0.8495, 0.02271, 0.954, 0.01126, 0.954, 0.01126, 0.8378, 0.02271, 0.8378, 0.79, 0.8031, 0.7783, 0.8031, 0.7784, 0.6869, 0.79, 0.6869, 0.04595, 0.9656, 0.04595, 0.954, 0.1622, 0.954, 0.1622, 0.9656, 0.2547, 0.2171, 0.2357, 0.2362, 0.04486, 0.04569, 0.06377, 0.02675, 0.8821, 0.05816, 0.8853, 0.05816, 0.8853, 0.1744, 0.8821, 0.1744, 0.03433, 0.954, 0.02271, 0.954, 0.02271, 0.8378, 0.03433, 0.8378, 0.8363, 0.8032, 0.8247, 0.8032, 0.8247, 0.6869, 0.8363, 0.6869, 0.4261, 0.2358, 0.4067, 0.217, 0.597, 0.02598, 0.6166, 0.04503, 0.8016, 0.8032, 0.79, 0.8031, 0.79, 0.6869, 0.8017, 0.6869, 0.7174, 0.6497, 0.7168, 0.6506, 0.6622, 0.6147, 0.6628, 0.6138, 0.8959, 0.05981, 0.8971, 0.05982, 0.8974, 0.1269, 0.8962, 0.1269, 0.8247, 0.8032, 0.813, 0.8032, 0.8131, 0.6869, 0.8247, 0.6869, 0.813, 0.8032, 0.8016, 0.8032, 0.8017, 0.6869, 0.8131, 0.6869, 0.79, 0.8148, 0.7783, 0.8148, 0.7783, 0.8031, 0.79, 0.8031, 0.02271, 0.9657, 0.01126, 0.9657, 0.01126, 0.954, 0.02271, 0.954, 0.8821, 0.03491, 0.8853, 0.03491, 0.8853, 0.04653, 0.8821, 0.04653, 0.663, 0.583, 0.6623, 0.583, 0.6624, 0.5671, 0.6631, 0.5671, 0.8961, 0.1418, 0.8973, 0.1419, 0.8972, 0.1566, 0.896, 0.1565, 0.8821, 0.02346, 0.8853, 0.02346, 0.8853, 0.03491, 0.8821, 0.03491, 0.8853, 0.01184, 0.8821, 0.01184, 0.8821, 0.0003022, 0.8853, 0.0003022, 0.8821, 0.01184, 0.8853, 0.01184, 0.8853, 0.02346, 0.8821, 0.02346, 0.8974, 0.1269, 0.8973, 0.1419, 0.8961, 0.1418, 0.8962, 0.1269, 0.663, 0.583, 0.6629, 0.5988, 0.6623, 0.5988, 0.6623, 0.583, 0.6629, 0.5988, 0.6628, 0.6138, 0.6622, 0.6147, 0.6623, 0.5988, 0.6631, 0.5671, 0.6624, 0.5671, 0.6625, 0.5511, 0.6631, 0.5511, 0.8959, 0.1715, 0.8971, 0.1715, 0.897, 0.1864, 0.8958, 0.1864, 0.8821, 0.04653, 0.8853, 0.04653, 0.8853, 0.05816, 0.8821, 0.05816, 0.896, 0.1565, 0.8972, 0.1566, 0.8971, 0.1715, 0.8959, 0.1715, 0.04595, 0.954, 0.03433, 0.954, 0.03433, 0.8378, 0.04595, 0.8378, 0.01126, 0.954, 0.0003254, 0.954, 0.0003254, 0.8378, 0.01126, 0.8378, 0.8853, 0.3022, 0.8821, 0.3022, 0.8821, 0.2906, 0.8853, 0.2906, 0.662, 0.4627, 0.6626, 0.4627, 0.6626, 0.4787, 0.6619, 0.4787, 0.8974, 0.3355, 0.8962, 0.3355, 0.8963, 0.3206, 0.8975, 0.3206, 0.8973, 0.3505, 0.8961, 0.3505, 0.8962, 0.3355, 0.8974, 0.3355, 0.8853, 0.3488, 0.8821, 0.3488, 0.8821, 0.337, 0.8853, 0.337, 0.8853, 0.337, 0.8821, 0.337, 0.8821, 0.3253, 0.8853, 0.3253, 0.8972, 0.3652, 0.8971, 0.3801, 0.8959, 0.3801, 0.896, 0.3652, 0.8853, 0.3253, 0.8821, 0.3253, 0.8821, 0.3139, 0.8853, 0.3139, 0.8972, 0.3652, 0.896, 0.3652, 0.8961, 0.3505, 0.8973, 0.3505, 0.8853, 0.3139, 0.8821, 0.3139, 0.8821, 0.3022, 0.8853, 0.3022, 0.6629, 0.416, 0.6628, 0.431, 0.6622, 0.431, 0.6623, 0.415, 0.6628, 0.431, 0.6627, 0.4468, 0.6621, 0.4468, 0.6622, 0.431, 0.6621, 0.4468, 0.6627, 0.4468, 0.6626, 0.4627, 0.662, 0.4627, 0.6619, 0.4787, 0.6626, 0.4787, 0.6629, 0.5149, 0.6622, 0.5149, 0.8975, 0.3206, 0.8963, 0.3206, 0.8961, 0.2535, 0.8972, 0.2535, 0.8853, 0.2906, 0.8821, 0.2906, 0.8821, 0.1744, 0.8853, 0.1744, 0.7783, 0.8264, 0.7783, 0.8379, 0.6621, 0.8377, 0.6621, 0.8262, 0.9002, 0.0003073, 0.9014, 0.0003022, 0.9014, 0.01523, 0.9003, 0.01523, 0.1746, 0.6628, 0.1746, 0.6744, 0.163, 0.6744, 0.163, 0.6628, 0.3499, 0.3122, 0.3689, 0.3312, 0.3499, 0.3503, 0.3308, 0.3312, 0.3689, 0.3312, 0.388, 0.3503, 0.369, 0.3693, 0.3499, 0.3503, 0.9014, 0.01523, 0.9015, 0.02996, 0.9003, 0.02997, 0.9003, 0.01523, 0.163, 0.6744, 0.1514, 0.6744, 0.1514, 0.6628, 0.163, 0.6628, 0.1746, 0.6744, 0.1746, 0.686, 0.163, 0.686, 0.163, 0.6744, 0.1514, 0.6975, 0.14, 0.6975, 0.14, 0.686, 0.1514, 0.686, 0.852, 0.01892, 0.8387, 0.02781, 0.8381, 0.02686, 0.8514, 0.01797, 0.163, 0.686, 0.1514, 0.686, 0.1514, 0.6744, 0.163, 0.6744, 0.3499, 0.3122, 0.3689, 0.2931, 0.388, 0.3121, 0.3689, 0.3312, 0.388, 0.3503, 0.4069, 0.3691, 0.3878, 0.3881, 0.369, 0.3693, 0.3253, 0.8378, 0.3362, 0.8377, 0.3362, 0.8487, 0.3253, 0.8487, 0.9005, 0.4918, 0.9017, 0.4918, 0.9017, 0.5067, 0.9005, 0.5067, 0.163, 0.6975, 0.163, 0.7091, 0.1514, 0.7091, 0.1514, 0.6975, 0.163, 0.686, 0.163, 0.6975, 0.1514, 0.6975, 0.1514, 0.686, 0.3477, 0.8601, 0.3477, 0.8718, 0.3362, 0.8718, 0.3362, 0.8602, 0.3709, 0.8834, 0.4872, 0.8835, 0.4872, 0.9997, 0.3709, 0.9996, 0.4069, 0.3691, 0.4259, 0.3881, 0.4069, 0.4072, 0.3878, 0.3881, 0.9005, 0.4918, 0.9004, 0.4771, 0.9016, 0.4771, 0.9017, 0.4918, 0.3362, 0.8487, 0.3362, 0.8602, 0.3253, 0.8602, 0.3253, 0.8487, 0.3689, 0.2931, 0.388, 0.274, 0.4068, 0.2933, 0.388, 0.3121, 0.1746, 0.686, 0.1746, 0.6975, 0.163, 0.6975, 0.163, 0.686, 0.3477, 0.8377, 0.3593, 0.8377, 0.3593, 0.8487, 0.3477, 0.8487, 0.8513, 0.3254, 0.8379, 0.3166, 0.8386, 0.3157, 0.8519, 0.3245, 0.14, 0.6744, 0.1283, 0.6744, 0.1282, 0.6628, 0.1398, 0.6628, 0.9004, 0.4771, 0.9003, 0.4622, 0.9015, 0.4621, 0.9016, 0.4771, 0.14, 0.7091, 0.1283, 0.7091, 0.1283, 0.6975, 0.14, 0.6975, 0.3362, 0.8377, 0.3477, 0.8377, 0.3477, 0.8487, 0.3362, 0.8487, 0.1514, 0.6744, 0.14, 0.6744, 0.1398, 0.6628, 0.1514, 0.6628, 0.3362, 0.8487, 0.3477, 0.8487, 0.3477, 0.8601, 0.3362, 0.8602, 0.1514, 0.686, 0.14, 0.686, 0.14, 0.6744, 0.1514, 0.6744, 0.1514, 0.6975, 0.1514, 0.7091, 0.14, 0.7091, 0.14, 0.6975, 0.8651, 0.01014, 0.8644, 0.009193, 0.8777, 0.0003022, 0.8775, 0.001778, 0.8775, 0.3414, 0.8777, 0.3429, 0.8644, 0.3341, 0.865, 0.3332, 0.865, 0.3332, 0.8644, 0.3341, 0.8513, 0.3254, 0.8519, 0.3245, 0.3709, 0.8718, 0.3709, 0.8834, 0.3593, 0.8834, 0.3593, 0.8718, 0.852, 0.01892, 0.8514, 0.01797, 0.8644, 0.009193, 0.8651, 0.01014, 0.388, 0.274, 0.407, 0.2549, 0.4258, 0.2743, 0.4068, 0.2933, 0.14, 0.6975, 0.1283, 0.6975, 0.1283, 0.686, 0.14, 0.686, 0.4259, 0.3881, 0.445, 0.4072, 0.426, 0.4262, 0.4069, 0.4072, 0.3593, 0.8718, 0.3593, 0.8834, 0.3477, 0.8834, 0.3477, 0.8718, 0.1746, 0.7091, 0.1746, 0.7207, 0.163, 0.7207, 0.163, 0.7091, 0.14, 0.7091, 0.14, 0.7207, 0.1283, 0.7207, 0.1283, 0.7091, 0.8387, 0.02781, 0.8255, 0.03669, 0.8248, 0.03575, 0.8381, 0.02686, 0.9016, 0.04489, 0.9016, 0.05981, 0.9005, 0.05982, 0.9004, 0.04489, 0.163, 0.7091, 0.163, 0.7207, 0.1514, 0.7207, 0.1514, 0.7091, 0.3362, 0.8602, 0.3362, 0.8718, 0.3253, 0.8718, 0.3253, 0.8602, 0.14, 0.686, 0.1283, 0.686, 0.1283, 0.6744, 0.14, 0.6744, 0.9015, 0.02996, 0.9016, 0.04489, 0.9004, 0.04489, 0.9003, 0.02997, 0.1746, 0.6975, 0.1746, 0.7091, 0.163, 0.7091, 0.163, 0.6975, 0.1514, 0.7091, 0.1514, 0.7207, 0.14, 0.7207, 0.14, 0.7091, 0.3593, 0.8377, 0.3709, 0.8378, 0.3709, 0.8487, 0.3593, 0.8487, 0.407, 0.2549, 0.4261, 0.2358, 0.4449, 0.2552, 0.4258, 0.2743, 0.1167, 0.7091, 0.0004749, 0.7093, 0.000475, 0.6977, 0.1167, 0.6975, 0.1283, 0.6975, 0.1167, 0.6975, 0.1167, 0.686, 0.1283, 0.686, 0.1283, 0.7091, 0.1167, 0.7091, 0.1167, 0.6975, 0.1283, 0.6975, 0.3362, 0.8718, 0.3362, 0.8834, 0.3253, 0.8834, 0.3253, 0.8718, 0.1283, 0.686, 0.1167, 0.686, 0.1167, 0.6744, 0.1283, 0.6744, 0.3593, 0.8602, 0.3709, 0.8602, 0.3709, 0.8718, 0.3593, 0.8718, 0.8379, 0.3166, 0.8246, 0.3078, 0.8253, 0.3069, 0.8386, 0.3157, 0.3477, 0.8487, 0.3593, 0.8487, 0.3593, 0.8602, 0.3477, 0.8601, 0.3477, 0.8601, 0.3593, 0.8602, 0.3593, 0.8718, 0.3477, 0.8718, 0.1167, 0.686, 0.0004749, 0.6862, 0.0004749, 0.6746, 0.1167, 0.6744, 0.1167, 0.7208, 0.0004829, 0.7209, 0.0004749, 0.7093, 0.1167, 0.7091, 0.3709, 0.8602, 0.4871, 0.8602, 0.4872, 0.8718, 0.3709, 0.8718, 0.8246, 0.3078, 0.7704, 0.2714, 0.771, 0.2704, 0.8253, 0.3069, 0.1168, 0.837, 0.0005626, 0.8371, 0.0004829, 0.7209, 0.1167, 0.7208, 0.7712, 0.1353, 0.771, 0.1715, 0.7703, 0.1715, 0.7705, 0.1353, 0.1167, 0.6744, 0.0004749, 0.6746, 0.0003021, 0.6628, 0.1165, 0.6628, 0.9003, 0.4472, 0.9005, 0.3801, 0.9016, 0.3801, 0.9015, 0.4472, 0.3709, 0.8487, 0.4871, 0.8487, 0.4871, 0.8602, 0.3709, 0.8602, 0.9017, 0.1864, 0.9015, 0.2535, 0.9004, 0.2535, 0.9005, 0.1864, 0.3709, 0.8378, 0.4871, 0.8378, 0.4871, 0.8487, 0.3709, 0.8487, 0.3593, 0.8487, 0.3709, 0.8487, 0.3709, 0.8602, 0.3593, 0.8602, 0.9003, 0.4622, 0.9003, 0.4472, 0.9015, 0.4472, 0.9015, 0.4621, 0.1283, 0.6744, 0.1167, 0.6744, 0.1165, 0.6628, 0.1282, 0.6628, 0.3477, 0.8834, 0.3477, 0.9996, 0.3362, 0.9996, 0.3362, 0.8834, 0.1283, 0.7207, 0.1284, 0.837, 0.1168, 0.837, 0.1167, 0.7208, 0.3709, 0.8718, 0.4872, 0.8718, 0.4872, 0.8835, 0.3709, 0.8834, 0.445, 0.4072, 0.6357, 0.5978, 0.6168, 0.6168, 0.426, 0.4262, 0.8891, 0.05816, 0.8891, 0.1744, 0.8859, 0.1744, 0.8859, 0.05816, 0.3593, 0.8834, 0.3593, 0.9996, 0.3477, 0.9996, 0.3477, 0.8834, 0.1746, 0.7207, 0.1746, 0.837, 0.1631, 0.837, 0.163, 0.7207, 0.4261, 0.2358, 0.6166, 0.04503, 0.6357, 0.06465, 0.4449, 0.2552, 0.14, 0.7207, 0.14, 0.837, 0.1284, 0.837, 0.1283, 0.7207, 0.8255, 0.03669, 0.7709, 0.07267, 0.7703, 0.07172, 0.8248, 0.03575, 0.9016, 0.05981, 0.9015, 0.1269, 0.9003, 0.1269, 0.9005, 0.05982, 0.163, 0.7207, 0.1631, 0.837, 0.1515, 0.837, 0.1514, 0.7207, 0.1514, 0.7207, 0.1515, 0.837, 0.14, 0.837, 0.14, 0.7207, 0.1283, 0.7091, 0.1283, 0.7207, 0.1167, 0.7208, 0.1167, 0.7091, 0.3477, 0.8718, 0.3477, 0.8834, 0.3362, 0.8834, 0.3362, 0.8718, 0.8891, 0.03491, 0.8891, 0.04653, 0.8859, 0.04653, 0.8859, 0.03491, 0.771, 0.1034, 0.7711, 0.1194, 0.7705, 0.1194, 0.7704, 0.1034, 0.9015, 0.1418, 0.9016, 0.1565, 0.9004, 0.1565, 0.9003, 0.1418, 0.8891, 0.02346, 0.8891, 0.03491, 0.8859, 0.03491, 0.8859, 0.02346, 0.8859, 0.01184, 0.8859, 0.0003021, 0.8891, 0.0003021, 0.8891, 0.01184, 0.8891, 0.01184, 0.8891, 0.02346, 0.8859, 0.02346, 0.8859, 0.01184, 0.9003, 0.1269, 0.9015, 0.1269, 0.9015, 0.1418, 0.9003, 0.1418, 0.771, 0.1034, 0.7704, 0.1034, 0.7704, 0.08769, 0.771, 0.08769, 0.771, 0.08769, 0.7704, 0.08769, 0.7703, 0.07172, 0.7709, 0.07267, 0.7711, 0.1194, 0.7712, 0.1353, 0.7705, 0.1353, 0.7705, 0.1194, 0.9017, 0.1715, 0.9017, 0.1864, 0.9005, 0.1864, 0.9005, 0.1715, 0.8891, 0.04653, 0.8891, 0.05816, 0.8859, 0.05816, 0.8859, 0.04653, 0.9016, 0.1565, 0.9017, 0.1715, 0.9005, 0.1715, 0.9004, 0.1565, 0.3709, 0.8834, 0.3709, 0.9996, 0.3593, 0.9996, 0.3593, 0.8834, 0.3362, 0.8834, 0.3362, 0.9996, 0.3253, 0.9996, 0.3253, 0.8834, 0.8859, 0.3022, 0.8859, 0.2906, 0.8891, 0.2906, 0.8891, 0.3022, 0.7702, 0.2237, 0.7702, 0.2077, 0.7708, 0.2077, 0.7709, 0.2237, 0.9003, 0.3355, 0.9002, 0.3206, 0.9014, 0.3206, 0.9014, 0.3355, 0.9003, 0.3505, 0.9003, 0.3355, 0.9014, 0.3355, 0.9015, 0.3505, 0.8859, 0.3488, 0.8859, 0.337, 0.8891, 0.337, 0.8891, 0.3488, 0.8859, 0.337, 0.8859, 0.3253, 0.8891, 0.3253, 0.8891, 0.337, 0.9004, 0.3652, 0.9016, 0.3652, 0.9016, 0.3801, 0.9005, 0.3801, 0.8859, 0.3253, 0.8859, 0.3139, 0.8891, 0.3139, 0.8891, 0.3253, 0.9004, 0.3652, 0.9003, 0.3505, 0.9015, 0.3505, 0.9016, 0.3652, 0.8859, 0.3139, 0.8859, 0.3022, 0.8891, 0.3022, 0.8891, 0.3139, 0.771, 0.2704, 0.7704, 0.2714, 0.7703, 0.2554, 0.771, 0.2554, 0.771, 0.2554, 0.7703, 0.2554, 0.7703, 0.2397, 0.7709, 0.2397, 0.7703, 0.2397, 0.7702, 0.2237, 0.7709, 0.2237, 0.7709, 0.2397, 0.7702, 0.2077, 0.7703, 0.1715, 0.771, 0.1715, 0.7708, 0.2077, 0.9002, 0.3206, 0.9004, 0.2535, 0.9015, 0.2535, 0.9014, 0.3206, 0.8859, 0.2906, 0.8859, 0.1744, 0.8891, 0.1744, 0.8891, 0.2906, 0.1167, 0.6975, 0.000475, 0.6977, 0.0004749, 0.6862, 0.1167, 0.686, 0.8996, 0.5067, 0.8984, 0.5067, 0.8984, 0.4918, 0.8995, 0.4918, 0.3496, 0.6628, 0.3496, 0.6744, 0.338, 0.6744, 0.338, 0.6628, 0.3118, 0.3503, 0.2927, 0.3313, 0.3117, 0.3122, 0.3308, 0.3312, 0.2927, 0.3313, 0.2736, 0.3122, 0.2927, 0.2931, 0.3117, 0.3122, 0.8984, 0.4918, 0.8983, 0.477, 0.8995, 0.477, 0.8995, 0.4918, 0.338, 0.6744, 0.3264, 0.6744, 0.3264, 0.6628, 0.338, 0.6628, 0.3496, 0.6744, 0.3496, 0.686, 0.338, 0.686, 0.338, 0.6744, 0.3264, 0.6975, 0.3149, 0.6975, 0.3149, 0.686, 0.3264, 0.686, 0.852, 0.3621, 0.8387, 0.371, 0.8381, 0.3701, 0.8513, 0.3612, 0.338, 0.686, 0.3264, 0.686, 0.3264, 0.6744, 0.338, 0.6744, 0.3118, 0.3503, 0.2927, 0.3694, 0.2736, 0.3503, 0.2927, 0.3313, 0.2736, 0.3122, 0.2548, 0.2934, 0.2738, 0.2743, 0.2927, 0.2931, 0.1628, 0.8378, 0.1737, 0.8377, 0.1737, 0.8487, 0.1628, 0.8487, 0.8993, 0.01523, 0.8981, 0.01523, 0.8981, 0.0003072, 0.8992, 0.0003022, 0.338, 0.6975, 0.338, 0.7091, 0.3264, 0.7091, 0.3264, 0.6975, 0.338, 0.686, 0.338, 0.6975, 0.3264, 0.6975, 0.3264, 0.686, 0.1852, 0.8601, 0.1852, 0.8718, 0.1737, 0.8718, 0.1737, 0.8602, 0.2084, 0.8834, 0.3247, 0.8835, 0.3247, 0.9997, 0.2084, 0.9996, 0.2548, 0.2934, 0.2357, 0.2743, 0.2547, 0.2553, 0.2738, 0.2743, 0.8993, 0.01523, 0.8994, 0.02993, 0.8982, 0.02993, 0.8981, 0.01523, 0.1737, 0.8487, 0.1737, 0.8602, 0.1628, 0.8602, 0.1628, 0.8487, 0.2927, 0.3694, 0.2737, 0.3885, 0.2549, 0.3691, 0.2736, 0.3503, 0.3496, 0.686, 0.3496, 0.6975, 0.338, 0.6975, 0.338, 0.686, 0.1852, 0.8377, 0.1968, 0.8377, 0.1968, 0.8487, 0.1852, 0.8487, 0.8513, 0.6687, 0.8379, 0.6599, 0.8386, 0.6589, 0.8519, 0.6677, 0.3149, 0.6744, 0.3033, 0.6744, 0.3031, 0.6628, 0.3147, 0.6628, 0.8994, 0.02993, 0.8994, 0.04485, 0.8983, 0.04486, 0.8982, 0.02993, 0.3149, 0.7091, 0.3033, 0.7091, 0.3033, 0.6975, 0.3149, 0.6975, 0.1737, 0.8377, 0.1852, 0.8377, 0.1852, 0.8487, 0.1737, 0.8487, 0.3264, 0.6744, 0.3149, 0.6744, 0.3147, 0.6628, 0.3264, 0.6628, 0.1737, 0.8487, 0.1852, 0.8487, 0.1852, 0.8601, 0.1737, 0.8602, 0.3264, 0.686, 0.3149, 0.686, 0.3149, 0.6744, 0.3264, 0.6744, 0.3264, 0.6975, 0.3264, 0.7091, 0.3149, 0.7091, 0.3149, 0.6975, 0.8651, 0.3534, 0.8644, 0.3524, 0.8777, 0.3435, 0.8775, 0.345, 0.8775, 0.6847, 0.8777, 0.6861, 0.8644, 0.6773, 0.865, 0.6764, 0.865, 0.6764, 0.8644, 0.6773, 0.8513, 0.6687, 0.8519, 0.6677, 0.2084, 0.8718, 0.2084, 0.8834, 0.1968, 0.8834, 0.1968, 0.8718, 0.852, 0.3621, 0.8513, 0.3612, 0.8644, 0.3524, 0.8651, 0.3534, 0.2737, 0.3885, 0.2546, 0.4076, 0.2358, 0.3882, 0.2549, 0.3691, 0.3149, 0.6975, 0.3033, 0.6975, 0.3033, 0.686, 0.3149, 0.686, 0.2357, 0.2743, 0.2166, 0.2553, 0.2357, 0.2362, 0.2547, 0.2553, 0.1968, 0.8718, 0.1968, 0.8834, 0.1852, 0.8834, 0.1852, 0.8718, 0.3496, 0.7091, 0.3496, 0.7207, 0.338, 0.7207, 0.338, 0.7091, 0.3149, 0.7091, 0.3149, 0.7207, 0.3033, 0.7207, 0.3033, 0.7091, 0.8387, 0.371, 0.8255, 0.3799, 0.8248, 0.379, 0.8381, 0.3701, 0.8982, 0.4621, 0.8982, 0.4472, 0.8993, 0.4472, 0.8994, 0.4621, 0.338, 0.7091, 0.338, 0.7207, 0.3264, 0.7207, 0.3264, 0.7091, 0.1737, 0.8602, 0.1737, 0.8718, 0.1628, 0.8718, 0.1628, 0.8602, 0.3149, 0.686, 0.3033, 0.686, 0.3033, 0.6744, 0.3149, 0.6744, 0.8983, 0.477, 0.8982, 0.4621, 0.8994, 0.4621, 0.8995, 0.477, 0.3496, 0.6975, 0.3496, 0.7091, 0.338, 0.7091, 0.338, 0.6975, 0.3264, 0.7091, 0.3264, 0.7207, 0.3149, 0.7207, 0.3149, 0.7091, 0.1968, 0.8377, 0.2084, 0.8378, 0.2084, 0.8487, 0.1968, 0.8487, 0.2546, 0.4076, 0.2356, 0.4266, 0.2167, 0.4072, 0.2358, 0.3882, 0.2917, 0.7091, 0.1754, 0.7093, 0.1754, 0.6977, 0.2917, 0.6975, 0.3033, 0.6975, 0.2917, 0.6975, 0.2917, 0.686, 0.3033, 0.686, 0.3033, 0.7091, 0.2917, 0.7091, 0.2917, 0.6975, 0.3033, 0.6975, 0.1737, 0.8718, 0.1737, 0.8834, 0.1628, 0.8834, 0.1628, 0.8718, 0.3033, 0.686, 0.2917, 0.686, 0.2917, 0.6744, 0.3033, 0.6744, 0.1968, 0.8602, 0.2084, 0.8602, 0.2084, 0.8718, 0.1968, 0.8718, 0.8379, 0.6599, 0.8246, 0.651, 0.8253, 0.6501, 0.8386, 0.6589, 0.1852, 0.8487, 0.1968, 0.8487, 0.1968, 0.8602, 0.1852, 0.8601, 0.1852, 0.8601, 0.1968, 0.8602, 0.1968, 0.8718, 0.1852, 0.8718, 0.2917, 0.686, 0.1754, 0.6862, 0.1754, 0.6746, 0.2917, 0.6744, 0.2917, 0.7208, 0.1754, 0.7209, 0.1754, 0.7093, 0.2917, 0.7091, 0.2084, 0.8602, 0.3247, 0.8602, 0.3247, 0.8718, 0.2084, 0.8718, 0.8246, 0.651, 0.7704, 0.6146, 0.771, 0.6137, 0.8253, 0.6501, 0.2917, 0.837, 0.1755, 0.8371, 0.1754, 0.7209, 0.2917, 0.7208, 0.7712, 0.4786, 0.771, 0.5148, 0.7703, 0.5148, 0.7705, 0.4786, 0.2917, 0.6744, 0.1754, 0.6746, 0.1753, 0.6628, 0.2915, 0.6628, 0.8995, 0.05978, 0.8993, 0.1269, 0.8982, 0.1269, 0.8983, 0.05978, 0.2084, 0.8487, 0.3247, 0.8487, 0.3247, 0.8602, 0.2084, 0.8602, 0.8981, 0.3206, 0.8982, 0.2535, 0.8994, 0.2535, 0.8992, 0.3206, 0.2084, 0.8378, 0.3246, 0.8378, 0.3247, 0.8487, 0.2084, 0.8487, 0.1968, 0.8487, 0.2084, 0.8487, 0.2084, 0.8602, 0.1968, 0.8602, 0.8994, 0.04485, 0.8995, 0.05978, 0.8983, 0.05978, 0.8983, 0.04486, 0.3033, 0.6744, 0.2917, 0.6744, 0.2915, 0.6628, 0.3031, 0.6628, 0.1852, 0.8834, 0.1852, 0.9996, 0.1737, 0.9996, 0.1737, 0.8834, 0.3033, 0.7207, 0.3034, 0.837, 0.2917, 0.837, 0.2917, 0.7208, 0.2084, 0.8718, 0.3247, 0.8718, 0.3247, 0.8835, 0.2084, 0.8834, 0.2166, 0.2553, 0.02595, 0.06462, 0.04486, 0.04569, 0.2357, 0.2362, 0.893, 0.05816, 0.893, 0.1744, 0.8898, 0.1744, 0.8898, 0.05816, 0.1968, 0.8834, 0.1968, 0.9996, 0.1852, 0.9996, 0.1852, 0.8834, 0.3496, 0.7207, 0.3496, 0.837, 0.3381, 0.837, 0.338, 0.7207, 0.2356, 0.4266, 0.04503, 0.6174, 0.02595, 0.5978, 0.2167, 0.4072, 0.3149, 0.7207, 0.315, 0.837, 0.3034, 0.837, 0.3033, 0.7207, 0.8255, 0.3799, 0.7709, 0.4159, 0.7703, 0.415, 0.8248, 0.379, 0.8982, 0.4472, 0.8983, 0.3801, 0.8995, 0.3801, 0.8993, 0.4472, 0.338, 0.7207, 0.3381, 0.837, 0.3264, 0.837, 0.3264, 0.7207, 0.3264, 0.7207, 0.3264, 0.837, 0.315, 0.837, 0.3149, 0.7207, 0.3033, 0.7091, 0.3033, 0.7207, 0.2917, 0.7208, 0.2917, 0.7091, 0.1852, 0.8718, 0.1852, 0.8834, 0.1737, 0.8834, 0.1737, 0.8718, 0.893, 0.03491, 0.893, 0.04653, 0.8898, 0.04653, 0.8898, 0.03491, 0.771, 0.4466, 0.7711, 0.4626, 0.7705, 0.4626, 0.7704, 0.4466, 0.8983, 0.3652, 0.8982, 0.3505, 0.8994, 0.3505, 0.8994, 0.3652, 0.893, 0.02346, 0.893, 0.03491, 0.8898, 0.03491, 0.8898, 0.02346, 0.8898, 0.01184, 0.8898, 0.0003021, 0.893, 0.0003021, 0.893, 0.01184, 0.893, 0.01184, 0.893, 0.02346, 0.8898, 0.02346, 0.8898, 0.01184, 0.8995, 0.3801, 0.8983, 0.3801, 0.8983, 0.3652, 0.8994, 0.3652, 0.771, 0.4466, 0.7704, 0.4466, 0.7704, 0.4309, 0.771, 0.4309, 0.771, 0.4309, 0.7704, 0.4309, 0.7703, 0.415, 0.7709, 0.4159, 0.7711, 0.4626, 0.7712, 0.4786, 0.7705, 0.4786, 0.7705, 0.4626, 0.8981, 0.3355, 0.8981, 0.3206, 0.8992, 0.3206, 0.8993, 0.3355, 0.893, 0.04653, 0.893, 0.05816, 0.8898, 0.05816, 0.8898, 0.04653, 0.8982, 0.3505, 0.8981, 0.3355, 0.8993, 0.3355, 0.8994, 0.3505, 0.2084, 0.8834, 0.2084, 0.9996, 0.1968, 0.9996, 0.1968, 0.8834, 0.1737, 0.8834, 0.1737, 0.9996, 0.1628, 0.9996, 0.1628, 0.8834, 0.8898, 0.3022, 0.8898, 0.2906, 0.893, 0.2906, 0.893, 0.3022, 0.7702, 0.5669, 0.7702, 0.551, 0.7708, 0.551, 0.7709, 0.5669, 0.8995, 0.1715, 0.8996, 0.1864, 0.8984, 0.1864, 0.8984, 0.1715, 0.8995, 0.1565, 0.8995, 0.1715, 0.8984, 0.1715, 0.8983, 0.1565, 0.8898, 0.3488, 0.8898, 0.337, 0.893, 0.337, 0.893, 0.3488, 0.8898, 0.337, 0.8898, 0.3253, 0.893, 0.3253, 0.893, 0.337, 0.8994, 0.1418, 0.8982, 0.1418, 0.8982, 0.1269, 0.8993, 0.1269, 0.8898, 0.3253, 0.8898, 0.3139, 0.893, 0.3139, 0.893, 0.3253, 0.8994, 0.1418, 0.8995, 0.1565, 0.8983, 0.1565, 0.8982, 0.1418, 0.8898, 0.3139, 0.8898, 0.3022, 0.893, 0.3022, 0.893, 0.3139, 0.771, 0.6137, 0.7704, 0.6146, 0.7703, 0.5987, 0.771, 0.5987, 0.771, 0.5987, 0.7703, 0.5987, 0.7703, 0.5829, 0.7709, 0.5829, 0.7703, 0.5829, 0.7702, 0.5669, 0.7709, 0.5669, 0.7709, 0.5829, 0.7702, 0.551, 0.7703, 0.5148, 0.771, 0.5148, 0.7708, 0.551, 0.8996, 0.1864, 0.8994, 0.2535, 0.8982, 0.2535, 0.8984, 0.1864, 0.8898, 0.2906, 0.8898, 0.1744, 0.893, 0.1744, 0.893, 0.2906, 0.2917, 0.6975, 0.1754, 0.6977, 0.1754, 0.6862, 0.2917, 0.686, 0.8952, 0.0003092, 0.8951, 0.01523, 0.894, 0.01523, 0.894, 0.0003022, 0.5245, 0.8371, 0.5129, 0.8371, 0.5129, 0.8255, 0.5245, 0.8255, 0.3118, 0.3503, 0.3308, 0.3312, 0.3499, 0.3503, 0.3308, 0.3694, 0.3308, 0.3694, 0.3499, 0.3503, 0.369, 0.3693, 0.3499, 0.3884, 0.894, 0.01523, 0.8951, 0.01523, 0.895, 0.02997, 0.8939, 0.02996, 0.5129, 0.8255, 0.5129, 0.8371, 0.5013, 0.8371, 0.5013, 0.8255, 0.5245, 0.8255, 0.5129, 0.8255, 0.5129, 0.8139, 0.5245, 0.8139, 0.5013, 0.8024, 0.5013, 0.8139, 0.4899, 0.8139, 0.4899, 0.8024, 0.7439, 0.3243, 0.7433, 0.3252, 0.73, 0.3163, 0.7306, 0.3153, 0.5129, 0.8139, 0.5129, 0.8255, 0.5013, 0.8255, 0.5013, 0.8139, 0.3118, 0.3503, 0.3308, 0.3694, 0.3118, 0.3884, 0.2927, 0.3694, 0.3499, 0.3884, 0.369, 0.3693, 0.3878, 0.3881, 0.3688, 0.4072, 0.8369, 0.8487, 0.8369, 0.8378, 0.8478, 0.8378, 0.8478, 0.8487, 0.8948, 0.4918, 0.8947, 0.5067, 0.8936, 0.5067, 0.8937, 0.4918, 0.5129, 0.8024, 0.5013, 0.8024, 0.5013, 0.7908, 0.5129, 0.7908, 0.5129, 0.8139, 0.5013, 0.8139, 0.5013, 0.8024, 0.5129, 0.8024, 0.8593, 0.8263, 0.8478, 0.8263, 0.8478, 0.8147, 0.8593, 0.8147, 0.8825, 0.8031, 0.8825, 0.6868, 0.9988, 0.6868, 0.9988, 0.803, 0.3688, 0.4072, 0.3878, 0.3881, 0.4069, 0.4072, 0.3878, 0.4263, 0.8948, 0.4918, 0.8937, 0.4918, 0.8937, 0.4771, 0.8949, 0.4771, 0.8478, 0.8378, 0.8369, 0.8378, 0.8369, 0.8263, 0.8478, 0.8263, 0.2927, 0.3694, 0.3118, 0.3884, 0.293, 0.4072, 0.2737, 0.3885, 0.5245, 0.8139, 0.5129, 0.8139, 0.5129, 0.8024, 0.5245, 0.8024, 0.8593, 0.8487, 0.8593, 0.8378, 0.8709, 0.8378, 0.8709, 0.8487, 0.7431, 0.01772, 0.7437, 0.01867, 0.7304, 0.02746, 0.7298, 0.02651, 0.4899, 0.8255, 0.4897, 0.8371, 0.4781, 0.8371, 0.4782, 0.8255, 0.8949, 0.4771, 0.8937, 0.4771, 0.8938, 0.4622, 0.895, 0.4622, 0.4899, 0.7908, 0.4899, 0.8024, 0.4782, 0.8024, 0.4782, 0.7908, 0.8478, 0.8487, 0.8478, 0.8378, 0.8593, 0.8378, 0.8593, 0.8487, 0.5013, 0.8255, 0.5013, 0.8371, 0.4897, 0.8371, 0.4899, 0.8255, 0.8478, 0.8378, 0.8478, 0.8263, 0.8593, 0.8263, 0.8593, 0.8378, 0.5013, 0.8139, 0.5013, 0.8255, 0.4899, 0.8255, 0.4899, 0.8139, 0.5013, 0.8024, 0.4899, 0.8024, 0.4899, 0.7908, 0.5013, 0.7908, 0.757, 0.3331, 0.7694, 0.3415, 0.7696, 0.3429, 0.7563, 0.334, 0.7694, 0.001776, 0.7569, 0.01003, 0.7562, 0.009076, 0.7696, 0.0003022, 0.7569, 0.01003, 0.7437, 0.01867, 0.7431, 0.01772, 0.7562, 0.009076, 0.8825, 0.8147, 0.8709, 0.8147, 0.8709, 0.8031, 0.8825, 0.8031, 0.7439, 0.3243, 0.757, 0.3331, 0.7563, 0.334, 0.7433, 0.3252, 0.2737, 0.3885, 0.293, 0.4072, 0.274, 0.4263, 0.2546, 0.4076, 0.4899, 0.8024, 0.4899, 0.8139, 0.4782, 0.8139, 0.4782, 0.8024, 0.3878, 0.4263, 0.4069, 0.4072, 0.426, 0.4262, 0.4069, 0.4453, 0.8709, 0.8147, 0.8593, 0.8147, 0.8593, 0.8031, 0.8709, 0.8031, 0.5245, 0.7908, 0.5129, 0.7908, 0.5129, 0.7792, 0.5245, 0.7792, 0.4899, 0.7908, 0.4782, 0.7908, 0.4782, 0.7791, 0.4899, 0.7792, 0.7306, 0.3153, 0.73, 0.3163, 0.7168, 0.3074, 0.7174, 0.3064, 0.8938, 0.04489, 0.8949, 0.04489, 0.8949, 0.05982, 0.8937, 0.05981, 0.5129, 0.7908, 0.5013, 0.7908, 0.5013, 0.7792, 0.5129, 0.7792, 0.8478, 0.8263, 0.8369, 0.8263, 0.8369, 0.8147, 0.8478, 0.8147, 0.4899, 0.8139, 0.4899, 0.8255, 0.4782, 0.8255, 0.4782, 0.8139, 0.8939, 0.02996, 0.895, 0.02997, 0.8949, 0.04489, 0.8938, 0.04489, 0.5245, 0.8024, 0.5129, 0.8024, 0.5129, 0.7908, 0.5245, 0.7908, 0.5013, 0.7908, 0.4899, 0.7908, 0.4899, 0.7792, 0.5013, 0.7792, 0.8709, 0.8487, 0.8709, 0.8378, 0.8825, 0.8378, 0.8825, 0.8487, 0.2546, 0.4076, 0.274, 0.4263, 0.255, 0.4455, 0.2356, 0.4266, 0.4666, 0.7908, 0.4666, 0.8024, 0.3504, 0.8022, 0.3504, 0.7906, 0.4782, 0.8024, 0.4782, 0.8139, 0.4666, 0.8139, 0.4666, 0.8024, 0.4782, 0.7908, 0.4782, 0.8024, 0.4666, 0.8024, 0.4666, 0.7908, 0.8478, 0.8147, 0.8369, 0.8147, 0.8369, 0.8031, 0.8478, 0.8031, 0.4782, 0.8139, 0.4782, 0.8255, 0.4666, 0.8255, 0.4666, 0.8139, 0.8709, 0.8263, 0.8709, 0.8147, 0.8825, 0.8147, 0.8825, 0.8263, 0.7298, 0.02651, 0.7304, 0.02746, 0.7171, 0.03625, 0.7164, 0.0353, 0.8593, 0.8378, 0.8593, 0.8263, 0.8709, 0.8263, 0.8709, 0.8378, 0.8593, 0.8263, 0.8593, 0.8147, 0.8709, 0.8147, 0.8709, 0.8263, 0.4666, 0.8139, 0.4666, 0.8255, 0.3504, 0.8253, 0.3504, 0.8137, 0.4666, 0.7791, 0.4666, 0.7908, 0.3504, 0.7906, 0.3504, 0.779, 0.8825, 0.8263, 0.8825, 0.8147, 0.9988, 0.8146, 0.9988, 0.8262, 0.7164, 0.0353, 0.7171, 0.03625, 0.6629, 0.07277, 0.6623, 0.07182, 0.4667, 0.6629, 0.4666, 0.7791, 0.3504, 0.779, 0.3505, 0.6628, 0.6631, 0.2079, 0.6625, 0.2079, 0.6622, 0.1717, 0.6629, 0.1717, 0.4666, 0.8255, 0.4664, 0.8371, 0.3502, 0.8371, 0.3504, 0.8253, 0.8951, 0.4472, 0.8939, 0.4472, 0.8937, 0.3801, 0.8949, 0.3801, 0.8825, 0.8378, 0.8825, 0.8263, 0.9988, 0.8262, 0.9987, 0.8377, 0.8936, 0.1864, 0.8947, 0.1864, 0.895, 0.2535, 0.8938, 0.2535, 0.8825, 0.8487, 0.8825, 0.8378, 0.9987, 0.8377, 0.9987, 0.8486, 0.8709, 0.8378, 0.8709, 0.8263, 0.8825, 0.8263, 0.8825, 0.8378, 0.895, 0.4622, 0.8938, 0.4622, 0.8939, 0.4472, 0.8951, 0.4472, 0.4782, 0.8255, 0.4781, 0.8371, 0.4664, 0.8371, 0.4666, 0.8255, 0.8593, 0.8031, 0.8478, 0.8031, 0.8478, 0.6868, 0.8593, 0.6868, 0.4782, 0.7791, 0.4666, 0.7791, 0.4667, 0.6629, 0.4783, 0.6629, 0.8825, 0.8147, 0.8825, 0.8031, 0.9988, 0.803, 0.9988, 0.8146, 0.4069, 0.4453, 0.426, 0.4262, 0.6168, 0.6168, 0.5979, 0.6357, 0.8783, 0.05816, 0.8815, 0.05816, 0.8815, 0.1744, 0.8783, 0.1744, 0.8709, 0.8031, 0.8593, 0.8031, 0.8593, 0.6868, 0.8709, 0.6868, 0.5245, 0.7792, 0.5129, 0.7792, 0.513, 0.6629, 0.5245, 0.6629, 0.2356, 0.4266, 0.255, 0.4455, 0.06467, 0.6365, 0.04503, 0.6174, 0.4899, 0.7792, 0.4782, 0.7791, 0.4783, 0.6629, 0.4899, 0.6629, 0.7174, 0.3064, 0.7168, 0.3074, 0.6622, 0.2715, 0.6628, 0.2705, 0.8937, 0.05981, 0.8949, 0.05982, 0.8951, 0.1269, 0.8939, 0.1269, 0.5129, 0.7792, 0.5013, 0.7792, 0.5014, 0.6629, 0.513, 0.6629, 0.5013, 0.7792, 0.4899, 0.7792, 0.4899, 0.6629, 0.5014, 0.6629, 0.4782, 0.7908, 0.4666, 0.7908, 0.4666, 0.7791, 0.4782, 0.7791, 0.8593, 0.8147, 0.8478, 0.8147, 0.8478, 0.8031, 0.8593, 0.8031, 0.8783, 0.03491, 0.8815, 0.03491, 0.8815, 0.04653, 0.8783, 0.04653, 0.663, 0.2398, 0.6623, 0.2398, 0.6624, 0.2238, 0.6631, 0.2238, 0.8938, 0.1418, 0.895, 0.1419, 0.8949, 0.1566, 0.8937, 0.1565, 0.8783, 0.02346, 0.8815, 0.02346, 0.8815, 0.03491, 0.8783, 0.03491, 0.8815, 0.01184, 0.8783, 0.01184, 0.8783, 0.0003022, 0.8815, 0.0003021, 0.8783, 0.01184, 0.8815, 0.01184, 0.8815, 0.02346, 0.8783, 0.02346, 0.8951, 0.1269, 0.895, 0.1419, 0.8938, 0.1418, 0.8939, 0.1269, 0.663, 0.2398, 0.6629, 0.2555, 0.6623, 0.2555, 0.6623, 0.2398, 0.6629, 0.2555, 0.6628, 0.2705, 0.6622, 0.2715, 0.6623, 0.2555, 0.6631, 0.2238, 0.6624, 0.2238, 0.6625, 0.2079, 0.6631, 0.2079, 0.8937, 0.1715, 0.8948, 0.1715, 0.8947, 0.1864, 0.8936, 0.1864, 0.8783, 0.04653, 0.8815, 0.04653, 0.8815, 0.05816, 0.8783, 0.05816, 0.8937, 0.1565, 0.8949, 0.1566, 0.8948, 0.1715, 0.8937, 0.1715, 0.8825, 0.8031, 0.8709, 0.8031, 0.8709, 0.6868, 0.8825, 0.6868, 0.8478, 0.8031, 0.8369, 0.8031, 0.8369, 0.6868, 0.8478, 0.6868, 0.8815, 0.3022, 0.8783, 0.3022, 0.8783, 0.2906, 0.8815, 0.2906, 0.662, 0.1195, 0.6626, 0.1195, 0.6626, 0.1355, 0.6619, 0.1355, 0.8951, 0.3355, 0.894, 0.3355, 0.894, 0.3206, 0.8952, 0.3206, 0.895, 0.3505, 0.8939, 0.3505, 0.894, 0.3355, 0.8951, 0.3355, 0.8815, 0.3488, 0.8783, 0.3488, 0.8783, 0.337, 0.8815, 0.337, 0.8815, 0.337, 0.8783, 0.337, 0.8783, 0.3253, 0.8815, 0.3253, 0.8949, 0.3652, 0.8949, 0.3801, 0.8937, 0.3801, 0.8938, 0.3652, 0.8815, 0.3253, 0.8783, 0.3253, 0.8783, 0.3139, 0.8815, 0.3139, 0.8949, 0.3652, 0.8938, 0.3652, 0.8939, 0.3505, 0.895, 0.3505, 0.8815, 0.3139, 0.8783, 0.3139, 0.8783, 0.3022, 0.8815, 0.3022, 0.6629, 0.07277, 0.6628, 0.08779, 0.6622, 0.08778, 0.6623, 0.07182, 0.6628, 0.08779, 0.6627, 0.1035, 0.6621, 0.1035, 0.6622, 0.08778, 0.6621, 0.1035, 0.6627, 0.1035, 0.6626, 0.1195, 0.662, 0.1195, 0.6619, 0.1355, 0.6626, 0.1355, 0.6629, 0.1717, 0.6622, 0.1717, 0.8952, 0.3206, 0.894, 0.3206, 0.8938, 0.2535, 0.895, 0.2535, 0.8815, 0.2906, 0.8783, 0.2906, 0.8783, 0.1744, 0.8815, 0.1744, 0.4666, 0.8024, 0.4666, 0.8139, 0.3504, 0.8137, 0.3504, 0.8022])
me_cube_003.update()

# ---- objects
ob_cube = bpy.data.objects.new('Cube', me_cube_003)

# ---- transforms, parenting, visibility, modifiers, constraints
ob_cube.location = (0.0, 0.0, 0.0)

# ---- collection membership
col_collection.objects.link(ob_cube)

# ---- scene / render settings (as saved in the file)
scene.frame_start = 1; scene.frame_end = 250; scene.frame_set(1)
scene.render.engine = 'BLENDER_EEVEE_NEXT'
scene.cycles.sampling_pattern = 'TABULATED_SOBOL'
scene.cycles.use_light_tree = False
scene.view_settings.view_transform = 'Filmic'
bpy.context.view_layer.update()

# ---- added for rendering (the .blend has no active camera and no usable light): camera, sun
cam_auto = bpy.data.cameras.new('AutoCamera')
cam_auto.lens = 50.0
cam_auto.sensor_width = 36.0
cam_auto.clip_end = 1000.0
ob_auto_camera = bpy.data.objects.new('AutoCamera', cam_auto)
scene.collection.objects.link(ob_auto_camera)
ob_auto_camera.location = (39.2583, -47.11, 31.6223)
ob_auto_camera.rotation_euler = (1.09748, -7.21219e-08, 0.694738)
scene.camera = ob_auto_camera
light_auto_sun = bpy.data.lights.new('AutoSun', 'SUN')
light_auto_sun.energy = 3.0
light_auto_sun.angle = 0.0523599
ob_auto_sun = bpy.data.objects.new('AutoSun', light_auto_sun)
scene.collection.objects.link(ob_auto_sun)
ob_auto_sun.rotation_euler = (0.872665, 0.174533, 0.523599)
bpy.context.view_layer.update()
